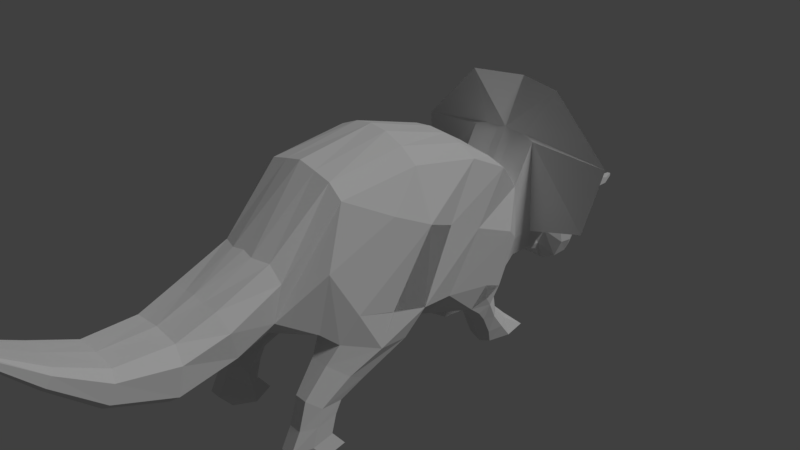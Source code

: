 # Source: low_poly_triceratops.blend  (saved by Blender 2.78.0; exported with 4.5.12 LTS)
import bpy
from mathutils import Matrix  # noqa: F401  (used for matrix-valued properties, if any)

bpy.ops.wm.read_factory_settings(use_empty=True)
scene = bpy.context.scene
scene.name = 'Scene'

# ---- collections
col_collection_1 = bpy.data.collections.new('Collection 1'); scene.collection.children.link(col_collection_1)

# ---- world
world_world = bpy.data.worlds.new('World'); scene.world = world_world
world_world.color = (0.05088, 0.05088, 0.05088)
world_world.use_sun_shadow = False
world_world.sun_shadow_jitter_overblur = 0.0
world_world.cycles.sampling_method = 'MANUAL'

# ---- cameras
cam_camera = bpy.data.cameras.new('Camera')
cam_camera.clip_end = 100.0
cam_camera.lens = 35.0
cam_camera.sensor_width = 32.0
cam_camera.sensor_height = 18.0
cam_camera.ortho_scale = 7.314
cam_camera.dof.focus_distance = 0.0
cam_camera.dof.aperture_fstop = 128.0

# ---- lights
light_lamp = bpy.data.lights.new('Lamp', 'SUN')
light_lamp.transmission_factor = 0.0
light_lamp.cutoff_distance = 30.0
light_lamp.angle = 0.1993
light_lamp.energy = 1.0
light_lamp.shadow_buffer_clip_start = 1.001
light_lamp.shadow_soft_size = 0.1
light_lamp.shadow_cascade_max_distance = 1000.0

# ---- meshes
me_plane = bpy.data.meshes.new('Plane')
me_plane.from_pydata([(1.042, 1.222, -1.542e-07), (0.8754, 1.769, 9.407e-09), (-0.5167, 2.279, 0.0), (-0.06724, 2.298, 0.0), (0.91, 2.037, 0.0), (0.7646, 2.366, 0.0), (0.9011, 0.2599, 0.0), (-1.125, 1.665, 9.407e-09), (0.6752, -0.287, -1.265e-07), (-1.471, 1.083, 3.554e-08), (0.3706, -1.263, -1.035e-07), (-1.762, 0.0655, 0.0), (0.2183, -1.443, -9.198e-08), (-1.588, -1.014, 4.442e-08), (0.17, -1.879, 0.0), (-0.7405, -1.858, 0.0), (1.042, 1.222, -0.7074), (0.8754, 1.769, -0.7221), (-0.4373, 2.235, -0.5205), (0.3701, 2.292, -0.5381), (0.8913, 1.983, -0.5372), (0.649, 2.29, -0.5164), (0.7405, 0.2599, -0.6135), (-0.9596, 1.665, -0.7735), (0.6752, -0.287, -0.9768), (-1.245, 1.083, -0.7735), (0.3706, -1.263, -0.9075), (-1.439, 0.0655, -0.7735), (0.2183, -1.443, -0.7735), (-1.306, -1.014, -0.7137), (-0.01941, -1.879, -0.5344), (-0.4825, -1.758, -0.5481), (-1.533, -1.014, -0.2578), (-1.471, -1.014, -0.5157), (-1.617, 0.0655, -0.5346), (-1.728, 0.0655, -0.2578), (-0.4984, 2.278, -0.1374), (-0.4923, 2.269, -0.3368), (0.3706, -1.263, -0.2578), (0.3706, -1.263, -0.5157), (0.2183, -1.443, -0.5157), (0.2183, -1.443, -0.2578), (-1.446, 1.083, -0.2578), (-1.385, 1.083, -0.5157), (-1.045, 1.665, -0.5157), (-1.082, 1.665, -0.2578), (0.7646, 2.366, -0.09441), (0.7646, 2.343, -0.2792), (0.91, 1.971, -0.2088), (0.91, 2.032, -0.07147), (0.168, -1.879, -0.1172), (0.1688, -1.879, -0.3865), (-0.7028, -1.807, -0.4174), (-0.7165, -1.883, -0.1781), (0.9055, 0.2599, -0.2578), (0.8239, 0.2599, -0.4611), (0.6752, -0.287, -0.5157), (0.6752, -0.287, -0.2578), (0.8754, 1.769, -0.5157), (0.8754, 1.769, -0.2578), (1.042, 1.166, -0.5157), (1.042, 1.222, -0.2578), (-0.5613, -1.331, -0.8582), (-0.3057, 1.109, -0.877), (0.4765, 0.5779, -0.891), (0.04843, 1.884, -0.7735), (0.7197, 1.437, -0.7735), (-0.5779, 0.513, -0.9446), (0.2995, -0.04714, -1.074), (-1.012, -0.4366, -0.9578), (0.01532, -1.051, -1.024), (-0.7948, 0.0382, -1.078), (0.1574, -0.5489, -1.054), (0.547, -0.7826, -1.098), (-1.439, 0.0655, -0.7735), (-1.012, -0.4366, -0.9578), (-0.4328, -2.534, 0.0), (0.4482, -2.305, 0.0), (-0.1825, -2.472, -0.5893), (0.1997, -2.381, -0.5315), (0.4471, -2.305, -0.253), (-0.4098, -2.528, -0.1781), (0.4463, -2.305, -0.1172), (-0.396, -2.526, -0.4174), (-0.2413, -3.011, 0.0), (0.4678, -3.161, 0.0), (-0.04073, -3.055, -0.5689), (0.3203, -3.13, -0.558), (0.4669, -3.161, -0.3678), (-0.2226, -3.014, -0.2019), (0.4663, -3.161, -0.1534), (-0.2121, -3.018, -0.3925), (-0.2383, -3.695, 0.0), (0.1965, -3.866, 0.0), (-0.1155, -3.744, -0.4664), (0.1061, -3.83, -0.4594), (0.196, -3.866, -0.3368), (-0.2268, -3.699, -0.2297), (0.1955, -3.866, -0.1985), (-0.2205, -3.702, -0.3526), (-0.4905, -4.241, 0.0), (-0.275, -4.389, 0.0), (-0.4298, -4.283, -0.3713), (-0.3199, -4.358, -0.3674), (-0.2753, -4.389, -0.2988), (-0.4848, -4.244, -0.2389), (-0.2755, -4.389, -0.2214), (-0.4818, -4.247, -0.3077), (-0.8516, -4.85, 0.0), (-0.7865, -4.895, 0.0), (-0.8332, -4.863, -0.1626), (-0.8, -4.886, -0.1623), (-0.7866, -4.895, -0.1538), (-0.8498, -4.851, -0.1134), (-0.7867, -4.895, -0.1123), (-0.8489, -4.852, -0.1544), (0.8022, -1.191, -0.9917), (0.9868, -0.9195, -0.9143), (0.5917, -1.442, -0.6188), (0.5917, -1.442, -0.8698), (0.9868, -0.9195, -0.6188), (1.099, -1.574, -0.9347), (1.167, -1.248, -0.8807), (0.9516, -1.75, -0.6741), (0.9516, -1.75, -0.8496), (1.167, -1.248, -0.6741), (1.33, -1.661, -0.9347), (1.332, -1.334, -0.8807), (1.33, -1.857, -0.6741), (1.33, -1.857, -0.8496), (1.332, -1.334, -0.6741), (1.59, -1.732, -0.9347), (1.591, -1.405, -0.8807), (1.605, -1.999, -0.6741), (1.605, -1.999, -0.8496), (1.591, -1.405, -0.6741), (1.835, -1.544, -0.9347), (1.835, -1.217, -0.8807), (1.836, -1.811, -0.6741), (1.836, -1.811, -0.8496), (1.835, -1.217, -0.6741), (0.4865, -0.8916, -0.3684), (0.5098, -0.8171, -0.2578), (1.082, -1.445, -0.5269), (1.331, -1.625, -0.5269), (0.8013, -1.165, -0.4715), (1.835, -1.539, -0.5269), (1.595, -1.58, -0.5269), (0.533, -0.7426, -1.157e-07), (1.2, 1.411, -0.6885), (1.048, 1.776, -0.6226), (1.048, 1.855, -0.5157), (1.048, 1.855, -0.2578), (1.2, 1.298, -0.5157), (1.2, 1.389, -0.2578), (1.377, 1.563, -0.648), (1.358, 1.865, -0.5963), (1.358, 1.926, -0.5157), (1.358, 1.926, -0.2578), (1.377, 1.45, -0.5157), (1.377, 1.541, -0.2578), (1.636, 1.68, -0.6555), (1.586, 2.07, -0.6022), (1.586, 2.165, -0.5157), (1.586, 2.165, -0.2578), (1.636, 1.567, -0.5157), (1.636, 1.658, -0.2451), (1.84, 1.752, -0.6206), (1.825, 2.419, -0.6522), (1.825, 2.419, -0.5157), (1.825, 2.419, -0.2578), (1.834, 1.648, -0.5157), (1.834, 1.739, -0.2578), (0.9576, 1.499, 0.0), (0.8177, 2.69, 0.0), (0.9576, 1.499, -0.2128), (1.123, 1.608, -0.7121), (1.123, 1.608, -0.2128), (1.367, 1.719, -0.7121), (1.367, 1.719, -0.2128), (1.611, 1.898, -0.7121), (1.611, 1.898, -0.2128), (1.83, 2.067, -0.7121), (1.83, 2.067, -0.2128), (1.83, 2.067, -0.5157), (0.9611, 1.488, -0.7485), (-0.05847, 2.622, 0.0), (0.3789, 2.617, -0.5381), (-1.008, 2.551, -0.5205), (0.6578, 2.615, -0.5164), (-1.063, 2.585, -0.3368), (0.7734, 2.668, -0.2792), (-1.087, 2.595, 0.0), (-1.069, 2.594, -0.1374), (0.8177, 2.69, -0.09441), (0.8294, 3.12, -0.3313), (0.5613, 3.089, -0.4499), (0.113, 2.593, -1.429), (0.9927, 3.114, 0.0), (0.1171, 3.109, 0.0), (-0.8622, 2.732, -1.611), (0.949, 3.112, -0.2792), (-1.763, 2.932, 0.0), (-1.752, 2.716, -0.7383), (0.9927, 3.114, -0.09441), (1.132, 3.433, -0.4222), (0.8528, 3.433, -0.5381), (-0.4314, 3.149, -0.5702), (1.247, 3.438, 0.0), (0.4155, 3.337, 0.0), (-0.6062, 3.146, -0.4002), (1.247, 3.437, -0.185), (-0.6835, 3.151, 0.0), (-0.6405, 3.142, -0.2322), (1.247, 3.438, -0.000178), (1.179, 3.779, -0.3617), (0.9332, 3.733, -0.4767), (-0.4412, 3.461, -0.5095), (1.307, 3.753, 0.0), (0.1437, 3.635, 0.0), (-0.5068, 3.452, -0.3299), (1.288, 3.737, -0.1245), (-0.5453, 3.532, 0.0), (-0.527, 3.528, -0.1761), (1.132, 3.956, -0.3125), (0.1227, 3.629, -0.5291), (0.3172, 3.94, 0.0), (1.247, 3.962, 0.0), (1.247, 3.96, -0.165), (0.2962, 3.934, -0.4709), (0.8778, 4.205, -0.2693), (0.6626, 4.117, 0.0), (0.9934, 4.211, 0.0), (0.9934, 4.209, -0.1215), (0.6416, 4.111, -0.2656), (0.6311, 4.115, -0.2131), (0.3081, 3.937, -0.2302), (0.4203, 4.226, 0.0), (0.5708, 4.247, 0.0), (0.5667, 4.247, -0.151), (0.4166, 4.226, -0.1437), (0.4378, 4.48, 0.0), (0.4818, 4.486, 0.0), (0.4806, 4.486, -0.07402), (0.4368, 4.48, -0.07316), (0.0062, 3.61, -0.5275), (0.0062, 3.61, -0.5217), (-0.27, 3.569, -0.1594), (0.05055, 3.6, -0.1458), (-0.2842, 3.569, -0.4725), (0.0062, 3.739, -0.4609), (-0.2372, 3.744, -0.1594), (0.02582, 3.741, -0.1634), (-0.2404, 3.744, -0.466), (0.0835, 3.997, -0.4673), (-0.1143, 4.055, -0.1871), (0.09709, 3.99, -0.205), (-0.1169, 4.056, -0.4955), (0.2386, 4.382, -0.4568), (0.08922, 4.383, -0.2309), (0.2496, 4.379, -0.2439), (0.08723, 4.383, -0.4546), (0.2716, 4.654, -0.4138), (0.1804, 4.655, -0.2759), (0.2783, 4.652, -0.2839), (0.1792, 4.655, -0.4125), (0.212, 4.838, -0.3696), (0.173, 4.838, -0.3224), (0.2149, 4.836, -0.3251), (0.1725, 4.838, -0.3691)], [], [(173, 3, 1), (3, 5, 4, 1), (0, 6, 7, 2), (6, 8, 9, 7), (8, 148, 10, 11, 9), (10, 12, 13, 11), (12, 14, 15, 13), (16, 185, 17, 19, 18, 65, 66), (19, 17, 20, 21), (16, 66, 64, 22), (22, 64, 68, 24), (24, 68, 72, 70, 26, 73), (26, 70, 62, 28), (28, 62, 29, 31, 30), (34, 33, 29, 27), (191, 194, 204, 201), (40, 39, 26, 28), (44, 43, 25, 23), (48, 47, 21, 20), (30, 31, 78, 79), (56, 55, 22, 24), (58, 48, 20, 17), (33, 52, 31, 29), (51, 40, 28, 30), (43, 34, 74, 25), (73, 26, 119, 116), (37, 44, 23, 18), (59, 58, 151, 152), (55, 60, 16, 22), (6, 0, 61, 54), (54, 61, 60, 55), (173, 1, 59, 175), (17, 185, 176, 150), (2, 7, 45, 36), (36, 45, 44, 37), (10, 148, 142, 38), (38, 142, 141, 39), (9, 11, 35, 42), (42, 35, 34, 43), (14, 12, 41, 50), (50, 41, 40, 51), (13, 15, 53, 32), (32, 53, 52, 33), (1, 4, 49, 59), (59, 49, 48, 58), (8, 6, 54, 57), (57, 54, 55, 56), (15, 14, 77, 76), (51, 30, 79, 80), (4, 5, 46, 49), (49, 46, 47, 48), (7, 9, 42, 45), (45, 42, 43, 44), (12, 10, 38, 41), (41, 38, 39, 40), (18, 19, 187, 188), (11, 13, 32, 35), (35, 32, 33, 34), (71, 69, 70, 72), (64, 66, 65, 63), (63, 65, 18, 23), (68, 64, 63, 67), (67, 63, 23, 25), (70, 72, 68, 67, 71, 69), (75, 71, 67, 25, 74), (62, 70, 69), (69, 27, 29, 62), (71, 67, 68, 72), (72, 68, 24, 73), (72, 70, 26, 73), (74, 69, 71, 75), (25, 67, 71, 74), (76, 77, 85, 84), (80, 79, 87, 88), (77, 82, 90, 85), (52, 53, 81, 83), (50, 51, 80, 82), (53, 15, 76, 81), (31, 52, 83, 78), (14, 50, 82, 77), (88, 87, 95, 96), (85, 90, 98, 93), (86, 91, 99, 94), (83, 81, 89, 91), (82, 80, 88, 90), (81, 76, 84, 89), (79, 78, 86, 87), (78, 83, 91, 86), (95, 94, 102, 103), (97, 92, 100, 105), (98, 96, 104, 106), (84, 85, 93, 92), (91, 89, 97, 99), (90, 88, 96, 98), (89, 84, 92, 97), (87, 86, 94, 95), (106, 104, 112, 114), (107, 105, 113, 115), (100, 101, 109, 108), (94, 99, 107, 102), (93, 98, 106, 101), (96, 95, 103, 104), (92, 93, 101, 100), (99, 97, 105, 107), (114, 112, 111, 110, 115, 113, 108, 109), (105, 100, 108, 113), (103, 102, 110, 111), (102, 107, 115, 110), (101, 106, 114, 109), (104, 103, 111, 112), (119, 118, 123, 124), (24, 73, 116, 117), (26, 39, 118, 119), (39, 141, 145, 118), (56, 24, 117, 120), (125, 122, 127, 130), (116, 119, 124, 121), (120, 117, 122, 125), (117, 116, 121, 122), (118, 145, 143, 123), (128, 144, 147, 133), (122, 121, 126, 127), (123, 143, 144, 128), (124, 123, 128, 129), (121, 124, 129, 126), (131, 134, 139, 136), (129, 128, 133, 134), (126, 129, 134, 131), (130, 127, 132, 135), (127, 126, 131, 132), (138, 146, 140, 137, 136, 139), (135, 132, 137, 140), (132, 131, 136, 137), (133, 147, 146, 138), (134, 133, 138, 139), (176, 149, 155, 178), (144, 143, 125, 130), (143, 145, 120, 125), (141, 142, 57, 56), (145, 141, 56, 120), (147, 144, 130, 135), (146, 147, 135, 140), (142, 148, 8, 57), (152, 151, 157, 158), (175, 59, 152, 177), (16, 60, 153, 149), (58, 17, 150, 151), (60, 61, 154, 153), (159, 160, 166, 165), (157, 156, 162, 163), (177, 152, 158, 179), (149, 153, 159, 155), (151, 150, 156, 157), (153, 154, 160, 159), (181, 164, 170, 183), (180, 161, 167, 182), (158, 157, 163, 164), (178, 155, 161, 180), (179, 158, 164, 181), (155, 159, 165, 161), (184, 169, 168, 182), (183, 170, 169, 184), (161, 165, 171, 167), (163, 162, 168, 169), (165, 166, 172, 171), (164, 163, 169, 170), (17, 66, 16, 185), (66, 17, 19, 18, 65), (172, 183, 184, 171), (171, 184, 182, 167), (160, 179, 181, 166), (156, 178, 180, 162), (162, 180, 182, 168), (166, 181, 183, 172), (154, 177, 179, 160), (61, 175, 177, 154), (150, 176, 178, 156), (0, 173, 175, 61), (0, 2, 3, 173), (176, 185, 16, 149), (19, 21, 189, 187), (46, 5, 174, 194), (37, 18, 188, 190), (2, 36, 193, 192), (3, 2, 192, 186), (5, 3, 186, 174), (47, 46, 194, 191), (36, 37, 190, 193), (21, 47, 191, 189), (202, 203, 213, 212), (192, 193, 203, 202), (186, 192, 202, 199), (174, 186, 199, 198), (193, 190, 200, 203), (190, 188, 197, 200), (187, 189, 195, 196), (194, 174, 198, 204), (189, 191, 201, 195), (188, 187, 196, 197), (208, 209, 219, 218), (198, 199, 209, 208), (199, 202, 212, 209), (203, 200, 210, 213), (200, 197, 207, 210), (196, 195, 205, 206), (204, 198, 208, 214), (195, 201, 211, 205), (197, 196, 206, 207), (201, 204, 214, 211), (209, 212, 222, 219), (213, 210, 220, 223), (210, 207, 217, 220), (206, 205, 215, 216), (214, 208, 218), (205, 211, 221, 215), (207, 206, 216, 225, 245, 217), (211, 214, 218, 221), (212, 213, 223, 222), (219, 222, 223, 247, 248, 218), (217, 245, 225, 246, 249), (218, 221, 215, 225, 219), (221, 215, 224, 228), (219, 218, 227, 226), (219, 225, 229, 236, 226), (218, 221, 228, 227), (226, 227, 232, 231), (227, 228, 233, 232), (228, 224, 230, 233), (236, 235, 239, 240), (232, 233, 230, 234, 235, 231), (230, 224, 229, 234), (215, 224, 229, 225, 216), (239, 238, 242, 243), (235, 236, 229, 234), (235, 231, 238, 239), (231, 226, 237, 238), (226, 236, 240, 237), (241, 244, 243, 242), (238, 237, 241, 242), (237, 240, 244, 241), (240, 239, 243, 244), (249, 247, 251, 253), (218, 248, 246, 225, 216, 215, 221), (246, 248, 247, 223, 220, 217, 249), (250, 253, 257, 254), (248, 246, 250, 252), (246, 249, 253, 250), (247, 248, 252, 251), (254, 257, 261, 258), (251, 252, 256, 255), (253, 251, 255, 257), (252, 250, 254, 256), (261, 259, 263, 265), (255, 256, 260, 259), (257, 255, 259, 261), (256, 254, 258, 260), (262, 265, 269, 266), (260, 258, 262, 264), (258, 261, 265, 262), (259, 260, 264, 263), (269, 267, 268, 266), (263, 264, 268, 267), (265, 263, 267, 269), (264, 262, 266, 268)])
me_plane.use_remesh_preserve_volume = False
me_plane.use_remesh_preserve_attributes = False
me_plane.use_mirror_vertex_groups = False
me_plane.update()

# ---- objects
ob_plane = bpy.data.objects.new('Plane', me_plane)
ob_lamp = bpy.data.objects.new('Lamp', light_lamp)
ob_camera = bpy.data.objects.new('Camera', cam_camera)

# ---- transforms, parenting, visibility, modifiers, constraints
ob_plane.location = (0.0, 0.0, 0.0)
ob_plane.rotation_euler = (-0.0, 1.571, 0.0)
ob_plane.lineart.crease_threshold = 0.0
_m = ob_plane.modifiers.new('Mirror', 'MIRROR')
_m.use_axis = (False, False, True)
_m.use_clip = True
ob_lamp.location = (4.076, 1.005, 5.904)
ob_lamp.rotation_euler = (0.6503, 0.05522, 1.866)
ob_lamp.lock_rotations_4d = False
ob_lamp.empty_display_type = 'ARROWS'
ob_lamp.color = (0.0, 0.0, 0.0, 0.0)
ob_lamp.lineart.crease_threshold = 0.0
ob_camera.location = (7.481, -6.508, 5.344)
ob_camera.rotation_euler = (1.109, 0.0, 0.8149)
ob_camera.lock_rotations_4d = False
ob_camera.empty_display_type = 'ARROWS'
ob_camera.color = (0.0, 0.0, 0.0, 0.0)
ob_camera.display_type = 'WIRE'
ob_camera.lineart.crease_threshold = 0.0

# ---- collection membership
col_collection_1.objects.link(ob_plane)
col_collection_1.objects.link(ob_lamp)
col_collection_1.objects.link(ob_camera)

# ---- scene / render settings (as saved in the file)
scene.camera = ob_camera
scene.frame_start = 1; scene.frame_end = 250; scene.frame_set(1)
scene.render.engine = 'BLENDER_EEVEE_NEXT'
scene.render.resolution_percentage = 50
scene.render.dither_intensity = 0.0
scene.cycles.use_denoising = False
scene.cycles.samples = 128
scene.cycles.sampling_pattern = 'TABULATED_SOBOL'
scene.cycles.light_sampling_threshold = 0.0
scene.cycles.use_adaptive_sampling = False
scene.cycles.use_light_tree = False
scene.cycles.blur_glossy = 0.0
scene.cycles.sample_clamp_indirect = 0.0
scene.view_settings.view_transform = 'Standard'
bpy.context.view_layer.update()
